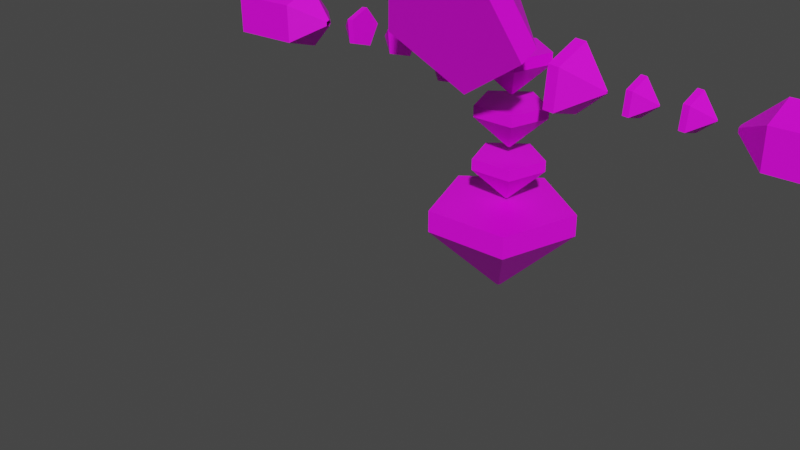 # Source: CrystalElemental.blend  (saved by Blender 3.6.13; exported with 4.5.12 LTS)
import bpy
from mathutils import Matrix  # noqa: F401  (used for matrix-valued properties, if any)

bpy.ops.wm.read_factory_settings(use_empty=True)
scene = bpy.context.scene
scene.name = 'Scene'

# ---- collections
col_collection = bpy.data.collections.new('Collection'); scene.collection.children.link(col_collection)

# ---- images (referenced by path relative to the original .blend; pixels are not part of the script)
import os
ASSET_DIR = os.environ.get("B2B_ASSET_DIR", "")  # directory of the original .blend (textures are referenced by path, not embedded)
HERE = os.path.dirname(os.path.abspath(__file__))  # packed textures are extracted next to this script under _unpacked/

def load_image(name, relpath, width, height, colorspace="sRGB"):
    """Load a texture the original file referenced (path relative to the .blend, or extracted next to this script)."""
    p = next((c for c in (os.path.join(HERE, relpath), os.path.join(ASSET_DIR, relpath)) if relpath and os.path.exists(c)), "")
    if p:
        img = bpy.data.images.load(p, check_existing=True)
        img.name = name
    else:  # same state as the original file: an image datablock whose file is absent (Cycles renders it pink)
        img = bpy.data.images.new(name, width, height)
        img.source = "FILE"
        img.filepath = "//" + (relpath or name)
    img.colorspace_settings.name = colorspace
    return img
img_dungeons_2_texture_01_a_png = load_image('Dungeons_2_Texture_01_A.png', 'Dungeons_2_Texture_01_A.png', 1024, 1024, 'sRGB')

# ---- materials (node trees are filled in below, after node groups)
mat_material = bpy.data.materials.new('Material')
mat_material.alpha_threshold = 0.0
mat_material.use_transparent_shadow = False
mat_material.roughness = 0.5
mat_material.line_color = (0.0, 0.0, 0.0, 1.0)

# ---- material node trees
mat_material.use_nodes = True; mat_material.node_tree.nodes.clear()
_N = mat_material.node_tree.nodes; _L = mat_material.node_tree.links
n0 = _N.new('ShaderNodeOutputMaterial'); n0.name = 'Material Output'; n0.location = (300, 300)
n1 = _N.new('ShaderNodeBsdfPrincipled'); n1.name = 'Principled BSDF'; n1.location = (10, 300)
n1.distribution = 'GGX'
n1.subsurface_method = 'RANDOM_WALK_SKIN'
n1.inputs[3].default_value = 1.45
n1.inputs[27].default_value = (0.0, 0.0, 0.0, 1.0)
n1.inputs[28].default_value = 1.0
n2 = _N.new('ShaderNodeTexImage'); n2.name = 'Image Texture'; n2.location = (-402, 64)
n2.image = img_dungeons_2_texture_01_a_png
_L.new(n1.outputs[0], n0.inputs[0])
_L.new(n2.outputs[0], n1.inputs[0])
n0.is_active_output = True

# ---- world
world_world = bpy.data.worlds.new('World'); scene.world = world_world
world_world.use_nodes = True; world_world.node_tree.nodes.clear()
_N = world_world.node_tree.nodes; _L = world_world.node_tree.links
n0 = _N.new('ShaderNodeOutputWorld'); n0.name = 'World Output'; n0.location = (300, 300)
n1 = _N.new('ShaderNodeBackground'); n1.name = 'Background'; n1.location = (10, 300)
n1.inputs[0].default_value = (0.05088, 0.05088, 0.05088, 1.0)
_L.new(n1.outputs[0], n0.inputs[0])
n0.is_active_output = True
world_world.color = (0.05088, 0.05088, 0.05088)
world_world.use_sun_shadow = False
world_world.sun_shadow_jitter_overblur = 0.0

# ---- meshes
me_cylinder = bpy.data.meshes.new('Cylinder')
me_cylinder.from_pydata([(0.0, 1.0, -0.425), (-5.894e-07, 28.48, 25.71), (0.9511, 0.309, -0.425), (27.08, 8.8, 25.71), (0.5878, -0.809, -0.425), (16.74, -23.04, 25.71), (-0.5878, -0.809, -0.425), (-16.74, -23.04, 25.71), (-0.9511, 0.309, -0.425), (-27.08, 8.8, 25.71), (27.08, 8.8, 34.42), (-5.894e-07, 28.48, 34.42), (16.74, -23.04, 34.42), (-16.74, -23.04, 34.42), (-27.08, 8.8, 34.42)], [], [(0, 1, 3, 2), (2, 3, 5, 4), (4, 5, 7, 6), (5, 3, 10, 12), (6, 7, 9, 8), (8, 9, 1, 0), (13, 12, 14), (1, 9, 14, 11), (3, 1, 11, 10), (7, 5, 12, 13), (9, 7, 13, 14), (10, 14, 12), (11, 14, 10)])
_uv = me_cylinder.uv_layers.new(name='UVMap')
_uv.uv.foreach_set('vector', [0.31, 0.3801, 0.31, 0.3809, 0.3097, 0.3809, 0.3097, 0.3801, 0.3097, 0.3801, 0.3097, 0.3809, 0.3094, 0.3809, 0.3094, 0.3801, 0.3094, 0.3801, 0.3094, 0.3809, 0.3091, 0.3809, 0.3091, 0.3801, 0.3094, 0.3809, 0.3097, 0.3809, 0.3097, 0.3809, 0.3094, 0.3809, 0.3091, 0.3801, 0.3091, 0.3809, 0.3088, 0.3809, 0.3088, 0.3801, 0.3088, 0.3801, 0.3088, 0.3809, 0.3085, 0.3809, 0.3085, 0.3801, 0.3091, 0.3809, 0.3094, 0.3809, 0.3088, 0.3809, 0.3085, 0.3809, 0.3088, 0.3809, 0.3088, 0.3809, 0.3085, 0.3809, 0.3097, 0.3809, 0.31, 0.3809, 0.31, 0.3809, 0.3097, 0.3809, 0.3091, 0.3809, 0.3094, 0.3809, 0.3094, 0.3809, 0.3091, 0.3809, 0.3088, 0.3809, 0.3091, 0.3809, 0.3091, 0.3809, 0.3088, 0.3809, 0.3097, 0.3809, 0.3088, 0.3809, 0.3094, 0.3809, 0.3085, 0.3809, 0.3088, 0.3809, 0.3097, 0.3809])
me_cylinder.materials.append(mat_material)
me_cylinder.update()
me_cylinder_003 = bpy.data.meshes.new('Cylinder.003')
me_cylinder_003.from_pydata([(0.0, 1.0, -0.425), (-5.894e-07, 28.48, 25.71), (0.9511, 0.309, -0.425), (27.08, 8.8, 25.71), (0.5878, -0.809, -0.425), (16.74, -23.04, 25.71), (-0.5878, -0.809, -0.425), (-16.74, -23.04, 25.71), (-0.9511, 0.309, -0.425), (-27.08, 8.8, 25.71), (27.08, 8.8, 34.42), (-5.894e-07, 28.48, 34.42), (16.74, -23.04, 34.42), (-16.74, -23.04, 34.42), (-27.08, 8.8, 34.42), (0.0, 1.0, 41.37), (-5.894e-07, 28.48, 67.5), (0.9511, 0.309, 41.37), (27.08, 8.8, 67.5), (0.5878, -0.809, 41.37), (16.74, -23.04, 67.5), (-0.5878, -0.809, 41.37), (-16.74, -23.04, 67.5), (-0.9511, 0.309, 41.37), (-27.08, 8.8, 67.5), (27.08, 8.8, 76.21), (-5.894e-07, 28.48, 76.21), (16.74, -23.04, 76.21), (-16.74, -23.04, 76.21), (-27.08, 8.8, 76.21), (0.0, 1.0, 82.41), (-5.894e-07, 28.48, 108.5), (0.9511, 0.309, 82.41), (27.08, 8.8, 108.5), (0.5878, -0.809, 82.41), (16.74, -23.04, 108.5), (-0.5878, -0.809, 82.41), (-16.74, -23.04, 108.5), (-0.9511, 0.309, 82.41), (-27.08, 8.8, 108.5), (27.08, 8.8, 117.3), (-5.894e-07, 28.48, 117.3), (16.74, -23.04, 117.3), (-16.74, -23.04, 117.3), (-27.08, 8.8, 117.3)], [], [(0, 1, 3, 2), (2, 3, 5, 4), (4, 5, 7, 6), (5, 3, 10, 12), (6, 7, 9, 8), (8, 9, 1, 0), (13, 12, 14), (1, 9, 14, 11), (3, 1, 11, 10), (7, 5, 12, 13), (9, 7, 13, 14), (10, 14, 12), (11, 14, 10), (15, 16, 18, 17), (17, 18, 20, 19), (19, 20, 22, 21), (20, 18, 25, 27), (21, 22, 24, 23), (23, 24, 16, 15), (28, 27, 29), (16, 24, 29, 26), (18, 16, 26, 25), (22, 20, 27, 28), (24, 22, 28, 29), (25, 29, 27), (26, 29, 25), (30, 31, 33, 32), (32, 33, 35, 34), (34, 35, 37, 36), (35, 33, 40, 42), (36, 37, 39, 38), (38, 39, 31, 30), (43, 42, 44), (31, 39, 44, 41), (33, 31, 41, 40), (37, 35, 42, 43), (39, 37, 43, 44), (40, 44, 42), (41, 44, 40)])
_uv = me_cylinder_003.uv_layers.new(name='UVMap')
_uv.uv.foreach_set('vector', [0.2817, 0.4675, 0.2817, 0.4682, 0.2814, 0.4682, 0.2814, 0.4675, 0.2814, 0.4675, 0.2814, 0.4682, 0.2811, 0.4682, 0.2811, 0.4675, 0.2811, 0.4675, 0.2811, 0.4682, 0.2808, 0.4682, 0.2808, 0.4675, 0.2811, 0.4682, 0.2814, 0.4682, 0.2814, 0.4682, 0.2811, 0.4682, 0.2808, 0.4675, 0.2808, 0.4682, 0.2805, 0.4682, 0.2805, 0.4675, 0.2805, 0.4675, 0.2805, 0.4682, 0.2802, 0.4682, 0.2802, 0.4675, 0.2808, 0.4682, 0.2811, 0.4682, 0.2805, 0.4682, 0.2802, 0.4682, 0.2805, 0.4682, 0.2805, 0.4682, 0.2802, 0.4682, 0.2814, 0.4682, 0.2817, 0.4682, 0.2817, 0.4682, 0.2814, 0.4682, 0.2808, 0.4682, 0.2811, 0.4682, 0.2811, 0.4682, 0.2808, 0.4682, 0.2805, 0.4682, 0.2808, 0.4682, 0.2808, 0.4682, 0.2805, 0.4682, 0.2814, 0.4682, 0.2805, 0.4682, 0.2811, 0.4682, 0.2802, 0.4682, 0.2805, 0.4682, 0.2814, 0.4682, 0.2817, 0.4675, 0.2817, 0.4682, 0.2814, 0.4682, 0.2814, 0.4675, 0.2814, 0.4675, 0.2814, 0.4682, 0.2811, 0.4682, 0.2811, 0.4675, 0.2811, 0.4675, 0.2811, 0.4682, 0.2808, 0.4682, 0.2808, 0.4675, 0.2811, 0.4682, 0.2814, 0.4682, 0.2814, 0.4682, 0.2811, 0.4682, 0.2808, 0.4675, 0.2808, 0.4682, 0.2805, 0.4682, 0.2805, 0.4675, 0.2805, 0.4675, 0.2805, 0.4682, 0.2802, 0.4682, 0.2802, 0.4675, 0.2808, 0.4682, 0.2811, 0.4682, 0.2805, 0.4682, 0.2802, 0.4682, 0.2805, 0.4682, 0.2805, 0.4682, 0.2802, 0.4682, 0.2814, 0.4682, 0.2817, 0.4682, 0.2817, 0.4682, 0.2814, 0.4682, 0.2808, 0.4682, 0.2811, 0.4682, 0.2811, 0.4682, 0.2808, 0.4682, 0.2805, 0.4682, 0.2808, 0.4682, 0.2808, 0.4682, 0.2805, 0.4682, 0.2814, 0.4682, 0.2805, 0.4682, 0.2811, 0.4682, 0.2802, 0.4682, 0.2805, 0.4682, 0.2814, 0.4682, 0.2817, 0.4675, 0.2817, 0.4682, 0.2814, 0.4682, 0.2814, 0.4675, 0.2814, 0.4675, 0.2814, 0.4682, 0.2811, 0.4682, 0.2811, 0.4675, 0.2811, 0.4675, 0.2811, 0.4682, 0.2808, 0.4682, 0.2808, 0.4675, 0.2811, 0.4682, 0.2814, 0.4682, 0.2814, 0.4682, 0.2811, 0.4682, 0.2808, 0.4675, 0.2808, 0.4682, 0.2805, 0.4682, 0.2805, 0.4675, 0.2805, 0.4675, 0.2805, 0.4682, 0.2802, 0.4682, 0.2802, 0.4675, 0.2808, 0.4682, 0.2811, 0.4682, 0.2805, 0.4682, 0.2802, 0.4682, 0.2805, 0.4682, 0.2805, 0.4682, 0.2802, 0.4682, 0.2814, 0.4682, 0.2817, 0.4682, 0.2817, 0.4682, 0.2814, 0.4682, 0.2808, 0.4682, 0.2811, 0.4682, 0.2811, 0.4682, 0.2808, 0.4682, 0.2805, 0.4682, 0.2808, 0.4682, 0.2808, 0.4682, 0.2805, 0.4682, 0.2814, 0.4682, 0.2805, 0.4682, 0.2811, 0.4682, 0.2802, 0.4682, 0.2805, 0.4682, 0.2814, 0.4682])
me_cylinder_003.materials.append(mat_material)
me_cylinder_003.update()
me_cylinder_006 = bpy.data.meshes.new('Cylinder.006')
me_cylinder_006.from_pydata([(0.0, 1.0, -0.425), (-5.894e-07, 28.48, 25.71), (0.9511, 0.309, -0.425), (27.08, 8.8, 25.71), (0.5878, -0.809, -0.425), (16.74, -23.04, 25.71), (-0.5878, -0.809, -0.425), (-16.74, -23.04, 25.71), (-0.9511, 0.309, -0.425), (-27.08, 8.8, 25.71), (27.08, 8.8, 34.42), (-5.894e-07, 28.48, 34.42), (16.74, -23.04, 34.42), (-16.74, -23.04, 34.42), (-27.08, 8.8, 34.42)], [], [(0, 1, 3, 2), (2, 3, 5, 4), (4, 5, 7, 6), (5, 3, 10, 12), (6, 7, 9, 8), (8, 9, 1, 0), (13, 12, 14), (1, 9, 14, 11), (3, 1, 11, 10), (7, 5, 12, 13), (9, 7, 13, 14), (10, 14, 12), (11, 14, 10)])
_uv = me_cylinder_006.uv_layers.new(name='UVMap')
_uv.uv.foreach_set('vector', [0.374, 0.3986, 0.374, 0.3993, 0.3737, 0.3993, 0.3737, 0.3986, 0.3737, 0.3986, 0.3737, 0.3993, 0.3734, 0.3993, 0.3734, 0.3986, 0.3734, 0.3986, 0.3734, 0.3993, 0.3731, 0.3993, 0.3731, 0.3986, 0.3734, 0.3993, 0.3737, 0.3993, 0.3737, 0.3993, 0.3734, 0.3993, 0.3731, 0.3986, 0.3731, 0.3993, 0.3728, 0.3993, 0.3728, 0.3986, 0.3728, 0.3986, 0.3728, 0.3993, 0.3725, 0.3993, 0.3725, 0.3986, 0.3731, 0.3993, 0.3734, 0.3993, 0.3728, 0.3993, 0.3725, 0.3993, 0.3728, 0.3993, 0.3728, 0.3993, 0.3725, 0.3993, 0.3737, 0.3993, 0.374, 0.3993, 0.374, 0.3993, 0.3737, 0.3993, 0.3731, 0.3993, 0.3734, 0.3993, 0.3734, 0.3993, 0.3731, 0.3993, 0.3728, 0.3993, 0.3731, 0.3993, 0.3731, 0.3993, 0.3728, 0.3993, 0.3737, 0.3993, 0.3728, 0.3993, 0.3734, 0.3993, 0.3725, 0.3993, 0.3728, 0.3993, 0.3737, 0.3993])
me_cylinder_006.materials.append(mat_material)
me_cylinder_006.update()
me_cylinder_010 = bpy.data.meshes.new('Cylinder.010')
me_cylinder_010.from_pydata([(0.0, 1.0, -0.425), (-5.894e-07, 28.48, 25.71), (0.9511, 0.309, -0.425), (27.08, 8.8, 25.71), (0.5878, -0.809, -0.425), (16.74, -23.04, 25.71), (-0.5878, -0.809, -0.425), (-16.74, -23.04, 25.71), (-0.9511, 0.309, -0.425), (-27.08, 8.8, 25.71), (27.08, 8.8, 34.42), (-5.894e-07, 28.48, 34.42), (16.74, -23.04, 34.42), (-16.74, -23.04, 34.42), (-27.08, 8.8, 34.42), (-10.06, 1.799, 142.7), (-10.06, 51.22, 189.7), (-8.351, 0.5556, 142.7), (38.66, 15.83, 189.7), (-9.004, -1.456, 142.7), (20.05, -41.44, 189.7), (-11.12, -1.456, 142.7), (-40.17, -41.44, 189.7), (-11.77, 0.5556, 142.7), (-58.78, 15.83, 189.7), (38.66, 15.83, 205.3), (-10.06, 51.22, 205.3), (20.05, -41.44, 205.3), (-40.17, -41.44, 205.3), (-58.78, 15.83, 205.3), (-5.108, 0.9999, 72.39), (-5.108, 28.48, 98.52), (-4.157, 0.3089, 72.39), (21.98, 8.8, 98.52), (-4.52, -0.8092, 72.39), (11.63, -23.04, 98.52), (-5.696, -0.8092, 72.39), (-21.85, -23.04, 98.52), (-6.059, 0.3089, 72.39), (-32.19, 8.8, 98.52), (21.98, 8.8, 107.2), (-5.108, 28.48, 107.2), (11.63, -23.04, 107.2), (-21.85, -23.04, 107.2), (-32.19, 8.8, 107.2), (13.76, 36.77, -172.0), (6.498, 36.77, -75.77), (58.16, 4.415, -168.7), (50.91, 4.415, -72.42), (41.2, -47.94, -170.0), (33.94, -47.94, -73.7), (-13.69, -47.94, -174.1), (-20.95, -47.94, -77.84), (-30.65, 4.415, -175.4), (-37.91, 4.415, -79.12), (7.8, -8.547, -31.3), (3.171, -5.174, -31.65), (6.032, -14.0, -31.43), (0.3094, -14.0, -31.86), (-1.459, -8.547, -32.0), (13.76, 27.83, -172.0), (49.68, 1.652, -169.3), (35.96, -40.7, -170.4), (-8.448, -40.7, -173.7), (-22.17, 1.652, -174.7), (9.966, 27.83, -121.8), (45.89, 1.652, -119.1), (-25.96, 1.652, -124.5), (32.17, -40.7, -120.1), (-12.24, -40.7, -123.4)], [], [(0, 1, 3, 2), (2, 3, 5, 4), (4, 5, 7, 6), (5, 3, 10, 12), (6, 7, 9, 8), (8, 9, 1, 0), (13, 12, 14), (1, 9, 14, 11), (3, 1, 11, 10), (7, 5, 12, 13), (9, 7, 13, 14), (10, 14, 12), (11, 14, 10), (15, 16, 18, 17), (17, 18, 20, 19), (19, 20, 22, 21), (20, 18, 25, 27), (21, 22, 24, 23), (23, 24, 16, 15), (28, 27, 29), (16, 24, 29, 26), (18, 16, 26, 25), (22, 20, 27, 28), (24, 22, 28, 29), (25, 29, 27), (26, 29, 25), (30, 31, 33, 32), (32, 33, 35, 34), (34, 35, 37, 36), (35, 33, 40, 42), (36, 37, 39, 38), (38, 39, 31, 30), (43, 42, 44), (31, 39, 44, 41), (33, 31, 41, 40), (37, 35, 42, 43), (39, 37, 43, 44), (40, 44, 42), (41, 44, 40), (45, 46, 48, 47), (47, 48, 50, 49), (49, 50, 52, 51), (46, 54, 59, 56), (51, 52, 54, 53), (53, 54, 46, 45), (62, 63, 69, 68), (48, 46, 56, 55), (52, 50, 57, 58), (54, 52, 58, 59), (50, 48, 55, 57), (45, 47, 61, 60), (47, 49, 62, 61), (49, 51, 63, 62), (51, 53, 64, 63), (53, 45, 60, 64), (64, 60, 65, 67), (63, 64, 67, 69), (61, 62, 68, 66), (60, 61, 66, 65)])
_uv = me_cylinder_010.uv_layers.new(name='UVMap')
_uv.uv.foreach_set('vector', [0.219, 0.4724, 0.219, 0.4732, 0.2187, 0.4732, 0.2187, 0.4724, 0.2187, 0.4724, 0.2187, 0.4732, 0.2184, 0.4732, 0.2184, 0.4724, 0.2184, 0.4724, 0.2184, 0.4732, 0.2181, 0.4732, 0.2181, 0.4724, 0.2184, 0.4732, 0.2187, 0.4732, 0.2187, 0.4732, 0.2184, 0.4732, 0.2181, 0.4724, 0.2181, 0.4732, 0.2178, 0.4732, 0.2178, 0.4724, 0.2178, 0.4724, 0.2178, 0.4732, 0.2175, 0.4732, 0.2175, 0.4724, 0.2181, 0.4732, 0.2184, 0.4732, 0.2178, 0.4732, 0.2175, 0.4732, 0.2178, 0.4732, 0.2178, 0.4732, 0.2175, 0.4732, 0.2187, 0.4732, 0.219, 0.4732, 0.219, 0.4732, 0.2187, 0.4732, 0.2181, 0.4732, 0.2184, 0.4732, 0.2184, 0.4732, 0.2181, 0.4732, 0.2178, 0.4732, 0.2181, 0.4732, 0.2181, 0.4732, 0.2178, 0.4732, 0.2187, 0.4732, 0.2178, 0.4732, 0.2184, 0.4732, 0.2175, 0.4732, 0.2178, 0.4732, 0.2187, 0.4732, 0.219, 0.4724, 0.219, 0.4732, 0.2187, 0.4732, 0.2187, 0.4724, 0.2187, 0.4724, 0.2187, 0.4732, 0.2184, 0.4732, 0.2184, 0.4724, 0.2184, 0.4724, 0.2184, 0.4732, 0.2181, 0.4732, 0.2181, 0.4724, 0.2184, 0.4732, 0.2187, 0.4732, 0.2187, 0.4732, 0.2184, 0.4732, 0.2181, 0.4724, 0.2181, 0.4732, 0.2178, 0.4732, 0.2178, 0.4724, 0.2178, 0.4724, 0.2178, 0.4732, 0.2175, 0.4732, 0.2175, 0.4724, 0.2181, 0.4732, 0.2184, 0.4732, 0.2178, 0.4732, 0.2175, 0.4732, 0.2178, 0.4732, 0.2178, 0.4732, 0.2175, 0.4732, 0.2187, 0.4732, 0.219, 0.4732, 0.219, 0.4732, 0.2187, 0.4732, 0.2181, 0.4732, 0.2184, 0.4732, 0.2184, 0.4732, 0.2181, 0.4732, 0.2178, 0.4732, 0.2181, 0.4732, 0.2181, 0.4732, 0.2178, 0.4732, 0.2187, 0.4732, 0.2178, 0.4732, 0.2184, 0.4732, 0.2175, 0.4732, 0.2178, 0.4732, 0.2187, 0.4732, 0.219, 0.4724, 0.219, 0.4732, 0.2187, 0.4732, 0.2187, 0.4724, 0.2187, 0.4724, 0.2187, 0.4732, 0.2184, 0.4732, 0.2184, 0.4724, 0.2184, 0.4724, 0.2184, 0.4732, 0.2181, 0.4732, 0.2181, 0.4724, 0.2184, 0.4732, 0.2187, 0.4732, 0.2187, 0.4732, 0.2184, 0.4732, 0.2181, 0.4724, 0.2181, 0.4732, 0.2178, 0.4732, 0.2178, 0.4724, 0.2178, 0.4724, 0.2178, 0.4732, 0.2175, 0.4732, 0.2175, 0.4724, 0.2181, 0.4732, 0.2184, 0.4732, 0.2178, 0.4732, 0.2175, 0.4732, 0.2178, 0.4732, 0.2178, 0.4732, 0.2175, 0.4732, 0.2187, 0.4732, 0.219, 0.4732, 0.219, 0.4732, 0.2187, 0.4732, 0.2181, 0.4732, 0.2184, 0.4732, 0.2184, 0.4732, 0.2181, 0.4732, 0.2178, 0.4732, 0.2181, 0.4732, 0.2181, 0.4732, 0.2178, 0.4732, 0.2187, 0.4732, 0.2178, 0.4732, 0.2184, 0.4732, 0.2175, 0.4732, 0.2178, 0.4732, 0.2187, 0.4732, 0.009117, 0.4712, 0.009117, 0.4725, 0.008607, 0.4725, 0.008607, 0.4712, 0.008607, 0.4712, 0.008607, 0.4725, 0.008098, 0.4725, 0.008098, 0.4712, 0.008098, 0.4712, 0.008098, 0.4725, 0.007589, 0.4725, 0.007589, 0.4712, 0.00657, 0.4725, 0.007079, 0.4725, 0.007079, 0.4725, 0.00657, 0.4725, 0.007589, 0.4712, 0.007589, 0.4725, 0.007079, 0.4725, 0.007079, 0.4712, 0.007079, 0.4712, 0.007079, 0.4725, 0.00657, 0.4725, 0.00657, 0.4712, 0.008771, 0.4702, 0.008189, 0.4702, 0.008189, 0.4702, 0.008771, 0.4702, 0.008607, 0.4725, 0.009117, 0.4725, 0.009117, 0.4725, 0.008607, 0.4725, 0.007589, 0.4725, 0.008098, 0.4725, 0.008098, 0.4725, 0.007589, 0.4725, 0.007079, 0.4725, 0.007589, 0.4725, 0.007589, 0.4725, 0.007079, 0.4725, 0.008098, 0.4725, 0.008607, 0.4725, 0.008607, 0.4725, 0.008098, 0.4725, 0.00848, 0.4712, 0.009061, 0.4708, 0.00895, 0.4708, 0.00848, 0.4711, 0.009061, 0.4708, 0.008839, 0.4701, 0.008771, 0.4702, 0.00895, 0.4708, 0.008839, 0.4701, 0.008121, 0.4701, 0.008189, 0.4702, 0.008771, 0.4702, 0.008121, 0.4701, 0.007899, 0.4708, 0.00801, 0.4708, 0.008189, 0.4702, 0.007899, 0.4708, 0.00848, 0.4712, 0.00848, 0.4711, 0.00801, 0.4708, 0.00801, 0.4708, 0.00848, 0.4711, 0.00848, 0.4711, 0.00801, 0.4708, 0.008189, 0.4702, 0.00801, 0.4708, 0.00801, 0.4708, 0.008189, 0.4702, 0.00895, 0.4708, 0.008771, 0.4702, 0.008771, 0.4702, 0.00895, 0.4708, 0.00848, 0.4711, 0.00895, 0.4708, 0.00895, 0.4708, 0.00848, 0.4711])
me_cylinder_010.materials.append(mat_material)
me_cylinder_010.update()
me_cylinder_013 = bpy.data.meshes.new('Cylinder.013')
me_cylinder_013.from_pydata([(-4.628e-09, 0.7789, -0.9638), (-4.628e-09, 0.7789, -0.3018), (0.7407, 0.2407, -0.9638), (0.7407, 0.2407, -0.3018), (0.4578, -0.6301, -0.9638), (0.4578, -0.6301, -0.3018), (-0.4578, -0.6301, -0.9638), (-0.4578, -0.6301, -0.3018), (-0.7407, 0.2407, -0.9638), (-0.7407, 0.2407, -0.3018), (0.07722, 0.02509, 0.001646), (-1.294e-08, 0.0812, 0.001646), (0.04773, -0.06569, 0.001646), (-0.04773, -0.06569, 0.001646), (-0.07722, 0.02509, 0.001646), (-4.628e-09, 0.6301, -0.9638), (0.5993, 0.1947, -0.9638), (0.3704, -0.5098, -0.9638), (-0.3704, -0.5098, -0.9638), (-0.5993, 0.1947, -0.9638), (-4.628e-09, 0.6301, -0.6182), (0.5993, 0.1947, -0.6182), (-0.5993, 0.1947, -0.6182), (0.3704, -0.5098, -0.6182), (-0.3704, -0.5098, -0.6182), (0.09081, 0.1972, 1.2), (0.03535, 1.019, 1.521), (0.1192, 0.1765, 1.201), (0.8436, 0.4305, 1.545), (0.1084, 0.143, 1.2), (0.5349, -0.522, 1.536), (0.07327, 0.143, 1.199), (-0.4642, -0.522, 1.507), (0.06243, 0.1765, 1.199), (-0.7729, 0.4305, 1.498), (0.8252, 0.4305, 1.652), (0.01687, 1.019, 1.629), (0.5164, -0.522, 1.643), (-0.4827, -0.522, 1.614), (-0.7914, 0.4305, 1.605), (0.05813, 0.184, 0.6771), (0.027, 0.6454, 0.8576), (0.07405, 0.1724, 0.6776), (0.4806, 0.315, 0.8709), (0.06797, 0.1537, 0.6774), (0.3073, -0.2195, 0.8658), (0.04828, 0.1537, 0.6768), (-0.2533, -0.2195, 0.8494), (0.0422, 0.1724, 0.6767), (-0.4265, 0.315, 0.8443), (0.4702, 0.315, 0.931), (0.01664, 0.6454, 0.9177), (0.2969, -0.2195, 0.926), (-0.2637, -0.2195, 0.9095), (-0.4369, 0.315, 0.9044), (0.02708, 0.184, 0.1723), (-0.004044, 0.6454, 0.3528), (0.043, 0.1724, 0.1727), (0.4495, 0.315, 0.3661), (0.03692, 0.1537, 0.1726), (0.2763, -0.2195, 0.361), (0.01723, 0.1537, 0.172), (-0.2844, -0.2195, 0.3445), (0.01115, 0.1724, 0.1718), (-0.4576, 0.315, 0.3395), (0.4391, 0.315, 0.4262), (-0.01441, 0.6454, 0.4129), (0.2659, -0.2195, 0.4211), (-0.2947, -0.2195, 0.4047), (-0.468, 0.315, 0.3996)], [], [(0, 1, 3, 2), (2, 3, 5, 4), (4, 5, 7, 6), (1, 9, 14, 11), (6, 7, 9, 8), (8, 9, 1, 0), (17, 18, 24, 23), (3, 1, 11, 10), (7, 5, 12, 13), (9, 7, 13, 14), (5, 3, 10, 12), (0, 2, 16, 15), (2, 4, 17, 16), (4, 6, 18, 17), (6, 8, 19, 18), (8, 0, 15, 19), (19, 15, 20, 22), (18, 19, 22, 24), (16, 17, 23, 21), (15, 16, 21, 20), (25, 26, 28, 27), (27, 28, 30, 29), (29, 30, 32, 31), (30, 28, 35, 37), (31, 32, 34, 33), (33, 34, 26, 25), (38, 37, 39), (26, 34, 39, 36), (28, 26, 36, 35), (32, 30, 37, 38), (34, 32, 38, 39), (35, 39, 37), (36, 39, 35), (40, 41, 43, 42), (42, 43, 45, 44), (44, 45, 47, 46), (45, 43, 50, 52), (46, 47, 49, 48), (48, 49, 41, 40), (53, 52, 54), (41, 49, 54, 51), (43, 41, 51, 50), (47, 45, 52, 53), (49, 47, 53, 54), (50, 54, 52), (51, 54, 50), (55, 56, 58, 57), (57, 58, 60, 59), (59, 60, 62, 61), (60, 58, 65, 67), (61, 62, 64, 63), (63, 64, 56, 55), (68, 67, 69), (56, 64, 69, 66), (58, 56, 66, 65), (62, 60, 67, 68), (64, 62, 68, 69), (65, 69, 67), (66, 69, 65)])
_uv = me_cylinder_013.uv_layers.new(name='UVMap')
_uv.uv.foreach_set('vector', [0.01049, 0.4738, 0.01049, 0.474, 0.01042, 0.474, 0.01042, 0.4738, 0.01042, 0.4738, 0.01042, 0.474, 0.01034, 0.474, 0.01034, 0.4738, 0.01034, 0.4738, 0.01034, 0.474, 0.01027, 0.474, 0.01027, 0.4738, 0.01012, 0.474, 0.01019, 0.474, 0.01019, 0.474, 0.01012, 0.474, 0.01027, 0.4738, 0.01027, 0.474, 0.01019, 0.474, 0.01019, 0.4738, 0.01019, 0.4738, 0.01019, 0.474, 0.01012, 0.474, 0.01012, 0.4738, 0.01044, 0.4736, 0.01035, 0.4736, 0.01035, 0.4736, 0.01044, 0.4736, 0.01042, 0.474, 0.01049, 0.474, 0.01049, 0.474, 0.01042, 0.474, 0.01027, 0.474, 0.01034, 0.474, 0.01034, 0.474, 0.01027, 0.474, 0.01019, 0.474, 0.01027, 0.474, 0.01027, 0.474, 0.01019, 0.474, 0.01034, 0.474, 0.01042, 0.474, 0.01042, 0.474, 0.01034, 0.474, 0.0104, 0.4738, 0.01048, 0.4737, 0.01047, 0.4737, 0.0104, 0.4737, 0.01048, 0.4737, 0.01045, 0.4736, 0.01044, 0.4736, 0.01047, 0.4737, 0.01045, 0.4736, 0.01034, 0.4736, 0.01035, 0.4736, 0.01044, 0.4736, 0.01034, 0.4736, 0.01031, 0.4737, 0.01033, 0.4737, 0.01035, 0.4736, 0.01031, 0.4737, 0.0104, 0.4738, 0.0104, 0.4737, 0.01033, 0.4737, 0.01033, 0.4737, 0.0104, 0.4737, 0.0104, 0.4737, 0.01033, 0.4737, 0.01035, 0.4736, 0.01033, 0.4737, 0.01033, 0.4737, 0.01035, 0.4736, 0.01047, 0.4737, 0.01044, 0.4736, 0.01044, 0.4736, 0.01047, 0.4737, 0.0104, 0.4737, 0.01047, 0.4737, 0.01047, 0.4737, 0.0104, 0.4737, 0.219, 0.4724, 0.219, 0.4732, 0.2187, 0.4732, 0.2187, 0.4724, 0.2187, 0.4724, 0.2187, 0.4732, 0.2184, 0.4732, 0.2184, 0.4724, 0.2184, 0.4724, 0.2184, 0.4732, 0.2181, 0.4732, 0.2181, 0.4724, 0.2184, 0.4732, 0.2187, 0.4732, 0.2187, 0.4732, 0.2184, 0.4732, 0.2181, 0.4724, 0.2181, 0.4732, 0.2178, 0.4732, 0.2178, 0.4724, 0.2178, 0.4724, 0.2178, 0.4732, 0.2175, 0.4732, 0.2175, 0.4724, 0.2181, 0.4732, 0.2184, 0.4732, 0.2178, 0.4732, 0.2175, 0.4732, 0.2178, 0.4732, 0.2178, 0.4732, 0.2175, 0.4732, 0.2187, 0.4732, 0.219, 0.4732, 0.219, 0.4732, 0.2187, 0.4732, 0.2181, 0.4732, 0.2184, 0.4732, 0.2184, 0.4732, 0.2181, 0.4732, 0.2178, 0.4732, 0.2181, 0.4732, 0.2181, 0.4732, 0.2178, 0.4732, 0.2187, 0.4732, 0.2178, 0.4732, 0.2184, 0.4732, 0.2175, 0.4732, 0.2178, 0.4732, 0.2187, 0.4732, 0.219, 0.4724, 0.219, 0.4732, 0.2187, 0.4732, 0.2187, 0.4724, 0.2187, 0.4724, 0.2187, 0.4732, 0.2184, 0.4732, 0.2184, 0.4724, 0.2184, 0.4724, 0.2184, 0.4732, 0.2181, 0.4732, 0.2181, 0.4724, 0.2184, 0.4732, 0.2187, 0.4732, 0.2187, 0.4732, 0.2184, 0.4732, 0.2181, 0.4724, 0.2181, 0.4732, 0.2178, 0.4732, 0.2178, 0.4724, 0.2178, 0.4724, 0.2178, 0.4732, 0.2175, 0.4732, 0.2175, 0.4724, 0.2181, 0.4732, 0.2184, 0.4732, 0.2178, 0.4732, 0.2175, 0.4732, 0.2178, 0.4732, 0.2178, 0.4732, 0.2175, 0.4732, 0.2187, 0.4732, 0.219, 0.4732, 0.219, 0.4732, 0.2187, 0.4732, 0.2181, 0.4732, 0.2184, 0.4732, 0.2184, 0.4732, 0.2181, 0.4732, 0.2178, 0.4732, 0.2181, 0.4732, 0.2181, 0.4732, 0.2178, 0.4732, 0.2187, 0.4732, 0.2178, 0.4732, 0.2184, 0.4732, 0.2175, 0.4732, 0.2178, 0.4732, 0.2187, 0.4732, 0.219, 0.4724, 0.219, 0.4732, 0.2187, 0.4732, 0.2187, 0.4724, 0.2187, 0.4724, 0.2187, 0.4732, 0.2184, 0.4732, 0.2184, 0.4724, 0.2184, 0.4724, 0.2184, 0.4732, 0.2181, 0.4732, 0.2181, 0.4724, 0.2184, 0.4732, 0.2187, 0.4732, 0.2187, 0.4732, 0.2184, 0.4732, 0.2181, 0.4724, 0.2181, 0.4732, 0.2178, 0.4732, 0.2178, 0.4724, 0.2178, 0.4724, 0.2178, 0.4732, 0.2175, 0.4732, 0.2175, 0.4724, 0.2181, 0.4732, 0.2184, 0.4732, 0.2178, 0.4732, 0.2175, 0.4732, 0.2178, 0.4732, 0.2178, 0.4732, 0.2175, 0.4732, 0.2187, 0.4732, 0.219, 0.4732, 0.219, 0.4732, 0.2187, 0.4732, 0.2181, 0.4732, 0.2184, 0.4732, 0.2184, 0.4732, 0.2181, 0.4732, 0.2178, 0.4732, 0.2181, 0.4732, 0.2181, 0.4732, 0.2178, 0.4732, 0.2187, 0.4732, 0.2178, 0.4732, 0.2184, 0.4732, 0.2175, 0.4732, 0.2178, 0.4732, 0.2187, 0.4732])
me_cylinder_013.materials.append(mat_material)
me_cylinder_013.update()
arm_armature = bpy.data.armatures.new('Armature')  # bones are not reproduced

# ---- objects
ob_cylinder = bpy.data.objects.new('Cylinder', me_cylinder)
ob_cylinder_001 = bpy.data.objects.new('Cylinder.001', me_cylinder_003)
ob_cylinder_004 = bpy.data.objects.new('Cylinder.004', me_cylinder_006)
ob_cylinder_008 = bpy.data.objects.new('Cylinder.008', me_cylinder_010)
ob_cylinder_011 = bpy.data.objects.new('Cylinder.011', me_cylinder_013)
ob_armature = bpy.data.objects.new('Armature', arm_armature)

# ---- transforms, parenting, visibility, modifiers, constraints
ob_cylinder.location = (0.0, 0.0, 0.0)
ob_cylinder.scale = (0.06034, 0.06034, 0.06034)
ob_cylinder_001.parent = ob_armature
ob_cylinder_001.matrix_parent_inverse = Matrix(((1.094, -0.0, 0.0, -0.0), (-0.0, 1.094, -0.0, 0.0), (0.0, -0.0, 1.094, -2.38), (-0.0, 0.0, -0.0, 1.0)))
ob_cylinder_001.location = (0.0, 0.1673, 2.15)
ob_cylinder_001.scale = (0.02992, 0.02992, 0.02992)
_vg = ob_cylinder_001.vertex_groups.new(name='Bone')
for _i, _w in zip([0, 1, 2, 3, 4, 5, 6, 7, 8, 9, 10, 11, 12, 13, 14], [0.9922, 0.4431, 0.9913, 0.4409, 0.9904, 0.4205, 0.9915, 0.4125, 0.9925, 0.4434, 0.6435, 0.6156, 0.6554, 0.6299, 0.6406]): _vg.add([_i], _w, 'REPLACE')
_vg = ob_cylinder_001.vertex_groups.new(name='Bone.001')
for _i, _w in zip([1, 3, 5, 7, 9, 10, 11, 12, 13, 14, 15, 16, 17, 18, 19, 20, 21, 22, 23, 24, 25, 26, 27, 28, 29], [0.5569, 0.5591, 0.5795, 0.5875, 0.5566, 0.3565, 0.3844, 0.3446, 0.3701, 0.3594, 0.995, 0.3506, 0.9946, 0.4208, 0.9939, 0.4274, 0.9956, 0.4163, 0.9958, 0.4179, 0.6191, 0.4571, 0.6458, 0.6189, 0.6109]): _vg.add([_i], _w, 'REPLACE')
_vg = ob_cylinder_001.vertex_groups.new(name='Bone.002')
for _i, _w in zip([16, 18, 20, 22, 24, 25, 26, 27, 28, 29, 30, 31, 32, 33, 34, 35, 36, 37, 38, 39, 40, 41, 42, 43, 44], [0.6494, 0.5792, 0.5726, 0.5837, 0.5821, 0.3809, 0.5429, 0.3542, 0.3811, 0.3891, 0.9931, 0.2851, 0.9914, 0.08326, 0.9899, 0.0691, 0.9928, 0.06254, 0.9935, 0.1075, 0.06452, 0.3723, 0.008528, 0.01782, 0.05896]): _vg.add([_i], _w, 'REPLACE')
_vg = ob_cylinder_001.vertex_groups.new(name='Bone.003')
_vg = ob_cylinder_001.vertex_groups.new(name='Bone.012')
_vg = ob_cylinder_001.vertex_groups.new(name='Bone.004')
for _i, _w in zip([31, 33, 35, 37, 39, 40, 41, 42, 43, 44], [0.5396, 0.8935, 0.8512, 0.07995, 0.06267, 0.9025, 0.4186, 0.8838, 0.1165, 0.05367]): _vg.add([_i], _w, 'REPLACE')
_vg = ob_cylinder_001.vertex_groups.new(name='Bone.005')
_vg = ob_cylinder_001.vertex_groups.new(name='Bone.006')
_vg = ob_cylinder_001.vertex_groups.new(name='Bone.007')
_vg = ob_cylinder_001.vertex_groups.new(name='Bone.008')
for _i, _w in zip([31, 35, 37, 39, 40, 41, 42, 43, 44], [0.1753, 0.07974, 0.8575, 0.8298, 0.01596, 0.2091, 0.08696, 0.8495, 0.8874]): _vg.add([_i], _w, 'REPLACE')
_vg = ob_cylinder_001.vertex_groups.new(name='Bone.009')
_vg = ob_cylinder_001.vertex_groups.new(name='Bone.010')
_vg = ob_cylinder_001.vertex_groups.new(name='Bone.011')
_m = ob_cylinder_001.modifiers.new('Armature', 'ARMATURE')
_m.object = ob_armature
ob_cylinder_004.parent = ob_armature
ob_cylinder_004.matrix_parent_inverse = Matrix(((1.094, -0.0, 0.0, -0.0), (-0.0, 1.094, -0.0, 0.0), (0.0, -0.0, 1.094, -2.38), (-0.0, 0.0, -0.0, 1.0)))
ob_cylinder_004.location = (0.0, -0.2488, 7.467)
ob_cylinder_004.rotation_euler = (-1.948, 1.145e-07, 3.142)
ob_cylinder_004.scale = (0.06063, 0.06063, 0.06063)
_vg = ob_cylinder_004.vertex_groups.new(name='Bone')
_vg = ob_cylinder_004.vertex_groups.new(name='Bone.001')
_vg = ob_cylinder_004.vertex_groups.new(name='Bone.002')
_vg = ob_cylinder_004.vertex_groups.new(name='Bone.003')
for _i, _w in zip([0, 1, 2, 8, 11], [0.999, 0.08351, 0.05624, 0.05688, 0.03952]): _vg.add([_i], _w, 'REPLACE')
_vg = ob_cylinder_004.vertex_groups.new(name='Bone.012')
for _i, _w in zip([1, 2, 3, 4, 5, 6, 7, 8, 9, 10, 11, 12, 13, 14], [0.9165, 0.9438, 0.9846, 0.9961, 0.9966, 0.9961, 0.9965, 0.9431, 0.9847, 0.9878, 0.9552, 0.9966, 0.9963, 0.9877]): _vg.add([_i], _w, 'REPLACE')
_vg = ob_cylinder_004.vertex_groups.new(name='Bone.004')
_vg = ob_cylinder_004.vertex_groups.new(name='Bone.005')
_vg = ob_cylinder_004.vertex_groups.new(name='Bone.006')
_vg = ob_cylinder_004.vertex_groups.new(name='Bone.007')
_vg = ob_cylinder_004.vertex_groups.new(name='Bone.008')
_vg = ob_cylinder_004.vertex_groups.new(name='Bone.009')
_vg = ob_cylinder_004.vertex_groups.new(name='Bone.010')
_vg = ob_cylinder_004.vertex_groups.new(name='Bone.011')
_m = ob_cylinder_004.modifiers.new('Armature', 'ARMATURE')
_m.object = ob_armature
ob_cylinder_008.parent = ob_armature
ob_cylinder_008.matrix_parent_inverse = Matrix(((1.094, -0.0, 0.0, -0.0), (-0.0, 1.094, -0.0, 0.0), (0.0, -0.0, 1.094, -2.38), (-0.0, 0.0, -0.0, 1.0)))
ob_cylinder_008.location = (4.684, 0.1673, 5.196)
ob_cylinder_008.rotation_euler = (0.0, -1.501, -1.915e-06)
ob_cylinder_008.scale = (0.01663, 0.01663, 0.01663)
_vg = ob_cylinder_008.vertex_groups.new(name='Bone')
_vg = ob_cylinder_008.vertex_groups.new(name='Bone.001')
_vg = ob_cylinder_008.vertex_groups.new(name='Bone.002')
_vg = ob_cylinder_008.vertex_groups.new(name='Bone.003')
_vg = ob_cylinder_008.vertex_groups.new(name='Bone.012')
_vg = ob_cylinder_008.vertex_groups.new(name='Bone.004')
for _i, _w in zip([15, 16, 17, 18, 19, 20, 21, 22, 23, 24, 25, 26, 27, 28, 29], [0.0297, 0.5663, 0.03887, 0.5611, 0.04646, 0.6109, 0.04056, 0.6319, 0.03041, 0.6437, 0.3773, 0.4304, 0.345, 0.383, 0.5413]): _vg.add([_i], _w, 'REPLACE')
_vg = ob_cylinder_008.vertex_groups.new(name='Bone.005')
for _i, _w in zip([15, 16, 17, 18, 19, 20, 21, 22, 23, 24, 25, 26, 27, 28, 29, 30, 31, 32, 33, 34, 36, 37, 38, 39, 40, 41, 43, 44], [0.9601, 0.4337, 0.9556, 0.4389, 0.9518, 0.3891, 0.9547, 0.3681, 0.9598, 0.3563, 0.6227, 0.5696, 0.655, 0.617, 0.4587, 0.09337, 0.434, 0.09427, 0.08351, 0.09924, 0.09668, 0.064, 0.09781, 0.4969, 0.08446, 0.3192, 0.06795, 0.4063]): _vg.add([_i], _w, 'REPLACE')
_vg = ob_cylinder_008.vertex_groups.new(name='Bone.006')
for _i, _w in zip([0, 1, 2, 3, 4, 5, 6, 7, 8, 9, 10, 11, 12, 13, 14, 30, 31, 32, 33, 34, 35, 36, 37, 38, 39, 40, 41, 42, 43, 44], [0.1507, 0.5107, 0.1549, 0.4842, 0.1611, 0.09679, 0.1596, 0.5737, 0.1577, 0.5202, 0.3173, 0.3877, 0.09122, 0.2924, 0.3603, 0.9066, 0.566, 0.9057, 0.9165, 0.9008, 0.9794, 0.9033, 0.936, 0.9022, 0.5031, 0.9155, 0.6808, 0.9786, 0.9321, 0.5937]): _vg.add([_i], _w, 'REPLACE')
_vg = ob_cylinder_008.vertex_groups.new(name='Bone.007')
for _i, _w in zip([0, 1, 2, 3, 4, 5, 6, 7, 8, 9, 10, 11, 12, 13, 14, 45, 46, 47, 48, 49, 50, 51, 52, 53, 54, 55, 56, 57, 58, 59, 60, 61, 62, 63, 64, 65, 66, 67, 68, 69], [0.8493, 0.4893, 0.8451, 0.5158, 0.8389, 0.9032, 0.8404, 0.4263, 0.8423, 0.4798, 0.6827, 0.6123, 0.9088, 0.7076, 0.6397, 1.0, 1.0, 1.0, 1.0, 1.0, 1.0, 1.0, 1.0, 1.0, 1.0, 1.0, 1.0, 1.0, 1.0, 1.0, 1.0, 1.0, 1.0, 1.0, 1.0, 1.0, 1.0, 1.0, 1.0, 1.0]): _vg.add([_i], _w, 'REPLACE')
_vg = ob_cylinder_008.vertex_groups.new(name='Bone.008')
_vg = ob_cylinder_008.vertex_groups.new(name='Bone.009')
_vg = ob_cylinder_008.vertex_groups.new(name='Bone.010')
_vg = ob_cylinder_008.vertex_groups.new(name='Bone.011')
_m = ob_cylinder_008.modifiers.new('Armature', 'ARMATURE')
_m.object = ob_armature
ob_cylinder_011.parent = ob_armature
ob_cylinder_011.matrix_parent_inverse = Matrix(((1.094, -0.0, 0.0, -0.0), (-0.0, 1.094, -0.0, 0.0), (0.0, -0.0, 1.094, -2.38), (-0.0, 0.0, -0.0, 1.0)))
ob_cylinder_011.location = (-5.217, 0.0, 5.212)
ob_cylinder_011.rotation_euler = (5.166e-06, 1.545, 5.299e-06)
ob_cylinder_011.scale = (1.0, 1.0, 2.425)
_vg = ob_cylinder_011.vertex_groups.new(name='Bone')
_vg = ob_cylinder_011.vertex_groups.new(name='Bone.001')
_vg = ob_cylinder_011.vertex_groups.new(name='Bone.002')
_vg = ob_cylinder_011.vertex_groups.new(name='Bone.003')
_vg = ob_cylinder_011.vertex_groups.new(name='Bone.012')
_vg = ob_cylinder_011.vertex_groups.new(name='Bone.004')
_vg = ob_cylinder_011.vertex_groups.new(name='Bone.005')
_vg = ob_cylinder_011.vertex_groups.new(name='Bone.006')
_vg = ob_cylinder_011.vertex_groups.new(name='Bone.007')
_vg = ob_cylinder_011.vertex_groups.new(name='Bone.008')
for _i, _w in zip([26, 28, 30, 32, 34, 35, 36, 37, 38, 39], [0.4172, 0.2208, 0.1681, 0.03439, 0.0723, 0.348, 0.288, 0.3434, 0.06159, 0.0751]): _vg.add([_i], _w, 'REPLACE')
_vg = ob_cylinder_011.vertex_groups.new(name='Bone.009')
for _i, _w in zip([25, 26, 27, 28, 29, 30, 31, 32, 33, 34, 35, 36, 37, 38, 39, 40, 41, 42, 43, 44, 45, 46, 47, 48, 49, 50, 51, 52, 53, 54], [0.9847, 0.5828, 0.9848, 0.7792, 0.9844, 0.8319, 0.9851, 0.9578, 0.9858, 0.9277, 0.652, 0.712, 0.6566, 0.9384, 0.9249, 0.09156, 0.5133, 0.09238, 0.4565, 0.09517, 0.061, 0.0999, 0.06353, 0.09558, 0.5532, 0.3084, 0.4015, 0.06268, 0.07186, 0.4754]): _vg.add([_i], _w, 'REPLACE')
_vg = ob_cylinder_011.vertex_groups.new(name='Bone.010')
for _i, _w in zip([40, 41, 42, 43, 44, 45, 46, 47, 48, 49, 50, 51, 52, 53, 54, 55, 56, 57, 58, 59, 60, 61, 62, 63, 64, 65, 66, 67, 68, 69], [0.9084, 0.4867, 0.9076, 0.5435, 0.9048, 0.939, 0.9001, 0.9365, 0.9044, 0.4468, 0.6916, 0.5985, 0.9373, 0.9281, 0.5246, 0.03111, 0.4397, 0.02954, 0.1951, 0.02918, 0.01058, 0.02995, 0.05045, 0.03182, 0.4081, 0.3057, 0.3331, 0.03545, 0.05219, 0.2667]): _vg.add([_i], _w, 'REPLACE')
_vg = ob_cylinder_011.vertex_groups.new(name='Bone.011')
for _i, _w in zip([0, 1, 2, 3, 4, 5, 6, 7, 8, 9, 10, 11, 12, 13, 14, 15, 16, 17, 18, 19, 20, 21, 22, 23, 24, 55, 56, 57, 58, 59, 60, 61, 62, 63, 64, 65, 66, 67, 68, 69], [1.0, 1.0, 1.0, 1.0, 1.0, 1.0, 1.0, 1.0, 1.0, 1.0, 1.0, 1.0, 1.0, 1.0, 1.0, 1.0, 1.0, 1.0, 1.0, 1.0, 1.0, 1.0, 1.0, 1.0, 1.0, 0.9594, 0.5603, 0.9602, 0.8049, 0.9604, 0.9697, 0.96, 0.9495, 0.9591, 0.5919, 0.6943, 0.6669, 0.9573, 0.9478, 0.7333]): _vg.add([_i], _w, 'REPLACE')
_m = ob_cylinder_011.modifiers.new('Armature', 'ARMATURE')
_m.object = ob_armature
ob_armature.location = (0.0, 0.0, 2.175)
ob_armature.scale = (0.9139, 0.9139, 0.9139)

# ---- collection membership
col_collection.objects.link(ob_cylinder)
col_collection.objects.link(ob_cylinder_001)
col_collection.objects.link(ob_cylinder_004)
col_collection.objects.link(ob_cylinder_008)
col_collection.objects.link(ob_cylinder_011)
col_collection.objects.link(ob_armature)

# ---- scene / render settings (as saved in the file)
scene.frame_start = 1; scene.frame_end = 250; scene.frame_set(1)
scene.render.engine = 'BLENDER_EEVEE_NEXT'
scene.cycles.sampling_pattern = 'TABULATED_SOBOL'
scene.view_settings.view_transform = 'Filmic'
bpy.context.view_layer.update()

# ---- added for rendering (the .blend has no active camera and no usable light): camera, sun
cam_auto = bpy.data.cameras.new('AutoCamera')
cam_auto.lens = 50.0
cam_auto.sensor_width = 36.0
cam_auto.clip_end = 1000.0
ob_auto_camera = bpy.data.objects.new('AutoCamera', cam_auto)
scene.collection.objects.link(ob_auto_camera)
ob_auto_camera.location = (12.6281, -18.7424, 13.0219)
ob_auto_camera.rotation_euler = (1.09748, -7.21219e-08, 0.694738)
scene.camera = ob_auto_camera
light_auto_sun = bpy.data.lights.new('AutoSun', 'SUN')
light_auto_sun.energy = 3.0
light_auto_sun.angle = 0.0523599
ob_auto_sun = bpy.data.objects.new('AutoSun', light_auto_sun)
scene.collection.objects.link(ob_auto_sun)
ob_auto_sun.rotation_euler = (0.872665, 0.174533, 0.523599)
bpy.context.view_layer.update()
